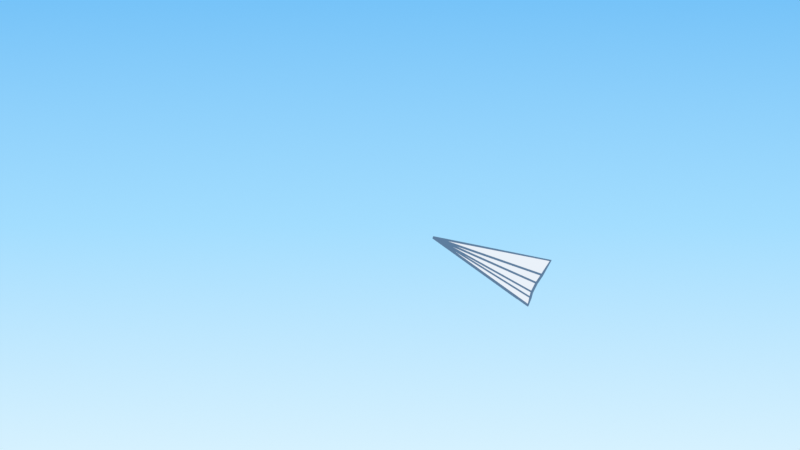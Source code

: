 # Source: PaperPlaneLoading.blend  (saved by Blender 5.2.45; exported with 4.5.12 LTS)
import bpy
from mathutils import Matrix  # noqa: F401  (used for matrix-valued properties, if any)

bpy.ops.wm.read_factory_settings(use_empty=True)
scene = bpy.context.scene
scene.name = 'PaperPlaneLoading'

# ---- collections
col_planeonly = bpy.data.collections.new('PlaneOnly'); scene.collection.children.link(col_planeonly)

# ---- materials (node trees are filled in below, after node groups)
mat_skygradient = bpy.data.materials.new('SkyGradient')
mat_cloudtoon = bpy.data.materials.new('CloudToon')
mat_whiteoutmat = bpy.data.materials.new('WhiteoutMat')
mat_papertoon = bpy.data.materials.new('PaperToon')
mat_ink = bpy.data.materials.new('Ink')

# ---- node groups
ng_inkoutline = bpy.data.node_groups.new('InkOutline', 'GeometryNodeTree')
_s = ng_inkoutline.interface.new_socket(name='Geometry', in_out='OUTPUT', socket_type='NodeSocketGeometry')
_s = ng_inkoutline.interface.new_socket(name='Geometry', in_out='INPUT', socket_type='NodeSocketGeometry')
_N = ng_inkoutline.nodes; _L = ng_inkoutline.links
n0 = _N.new('NodeGroupInput'); n0.name = 'Group Input'; n0.location = (0, 0)
n1 = _N.new('NodeGroupOutput'); n1.name = 'Group Output'; n1.location = (0, 0)
n2 = _N.new('GeometryNodeMeshToCurve'); n2.name = 'Mesh to Curve'; n2.location = (0, 0)
n3 = _N.new('GeometryNodeCurvePrimitiveCircle'); n3.name = 'Curve Circle'; n3.location = (0, 0)
n3.inputs[0].default_value = 6
n3.inputs[4].default_value = 0.026
n4 = _N.new('GeometryNodeCurveToMesh'); n4.name = 'Curve to Mesh'; n4.location = (0, 0)
n5 = _N.new('GeometryNodeSetMaterial'); n5.name = 'Set Material'; n5.location = (0, 0)
n5.inputs[2].default_value = mat_ink
n6 = _N.new('GeometryNodeJoinGeometry'); n6.name = 'Join Geometry'; n6.location = (0, 0)
_L.new(n0.outputs[0], n2.inputs[0])
_L.new(n2.outputs[0], n4.inputs[0])
_L.new(n3.outputs[0], n4.inputs[1])
_L.new(n4.outputs[0], n5.inputs[0])
_L.new(n0.outputs[0], n6.inputs[0])
_L.new(n5.outputs[0], n6.inputs[0])
_L.new(n6.outputs[0], n1.inputs[0])
n1.is_active_output = True

# ---- material node trees
mat_skygradient.use_nodes = True; mat_skygradient.node_tree.nodes.clear()
_N = mat_skygradient.node_tree.nodes; _L = mat_skygradient.node_tree.links
n0 = _N.new('ShaderNodeTexCoord'); n0.name = 'Texture Coordinate'; n0.location = (0, 0)
n1 = _N.new('ShaderNodeSeparateXYZ'); n1.name = 'Separate XYZ'; n1.location = (0, 0)
n2 = _N.new('ShaderNodeMapRange'); n2.name = 'Map Range'; n2.location = (0, 0)
n2.inputs[1].default_value = 0.25
n2.inputs[2].default_value = 0.75
n3 = _N.new('ShaderNodeValToRGB'); n3.name = 'Color Ramp'; n3.location = (0, 0)
while len(n3.color_ramp.elements) > 1: n3.color_ramp.elements.remove(n3.color_ramp.elements[-1])
n3.color_ramp.elements[0].position = 0.0; n3.color_ramp.elements[0].color = (0.7686, 0.9333, 1.0, 1.0)
_e = n3.color_ramp.elements.new(0.5); _e.color = (0.3647, 0.7255, 1.0, 1.0)
_e = n3.color_ramp.elements.new(1.0); _e.color = (0.1216, 0.4863, 0.9216, 1.0)
n4 = _N.new('ShaderNodeEmission'); n4.name = 'Emission'; n4.location = (0, 0)
n5 = _N.new('ShaderNodeOutputMaterial'); n5.name = 'Material Output'; n5.location = (0, 0)
_L.new(n0.outputs[0], n1.inputs[0])
_L.new(n1.outputs[1], n2.inputs[0])
_L.new(n2.outputs[0], n3.inputs[0])
_L.new(n3.outputs[0], n4.inputs[0])
_L.new(n4.outputs[0], n5.inputs[0])
n5.is_active_output = True
mat_cloudtoon.use_nodes = True; mat_cloudtoon.node_tree.nodes.clear()
_N = mat_cloudtoon.node_tree.nodes; _L = mat_cloudtoon.node_tree.links
n0 = _N.new('ShaderNodeBsdfDiffuse'); n0.name = 'Diffuse BSDF'; n0.location = (0, 0)
n0.width = 160
n1 = _N.new('ShaderNodeShaderToRGB'); n1.name = 'Shader to RGB'; n1.location = (0, 0)
n2 = _N.new('ShaderNodeValToRGB'); n2.name = 'Color Ramp'; n2.location = (0, 0)
n2.color_ramp.interpolation = 'CONSTANT'
while len(n2.color_ramp.elements) > 1: n2.color_ramp.elements.remove(n2.color_ramp.elements[-1])
n2.color_ramp.elements[0].position = 0.0; n2.color_ramp.elements[0].color = (0.8118, 0.8902, 0.9804, 1.0)
_e = n2.color_ramp.elements.new(0.3); _e.color = (1.0, 1.0, 1.0, 1.0)
n3 = _N.new('ShaderNodeEmission'); n3.name = 'Emission'; n3.location = (0, 0)
n4 = _N.new('ShaderNodeOutputMaterial'); n4.name = 'Material Output'; n4.location = (0, 0)
_L.new(n0.outputs[0], n1.inputs[0])
_L.new(n1.outputs[0], n2.inputs[0])
_L.new(n2.outputs[0], n3.inputs[0])
_L.new(n3.outputs[0], n4.inputs[0])
n4.is_active_output = True
mat_whiteoutmat.use_nodes = True; mat_whiteoutmat.node_tree.nodes.clear()
_N = mat_whiteoutmat.node_tree.nodes; _L = mat_whiteoutmat.node_tree.links
n0 = _N.new('ShaderNodeEmission'); n0.name = 'Emission'; n0.location = (0, 0)
n1 = _N.new('ShaderNodeBsdfTransparent'); n1.name = 'Transparent BSDF'; n1.location = (0, 0)
n2 = _N.new('ShaderNodeMixShader'); n2.name = 'Mix Shader'; n2.location = (0, 0)
n2.inputs[0].default_value = 0.0
n3 = _N.new('ShaderNodeOutputMaterial'); n3.name = 'Material Output'; n3.location = (0, 0)
_L.new(n1.outputs[0], n2.inputs[1])
_L.new(n0.outputs[0], n2.inputs[2])
_L.new(n2.outputs[0], n3.inputs[0])
n3.is_active_output = True
mat_papertoon.use_nodes = True; mat_papertoon.node_tree.nodes.clear()
_N = mat_papertoon.node_tree.nodes; _L = mat_papertoon.node_tree.links
n0 = _N.new('ShaderNodeBsdfDiffuse'); n0.name = 'Diffuse BSDF'; n0.location = (0, 0)
n0.width = 160
n1 = _N.new('ShaderNodeShaderToRGB'); n1.name = 'Shader to RGB'; n1.location = (0, 0)
n2 = _N.new('ShaderNodeValToRGB'); n2.name = 'Color Ramp'; n2.location = (0, 0)
n2.color_ramp.interpolation = 'CONSTANT'
while len(n2.color_ramp.elements) > 1: n2.color_ramp.elements.remove(n2.color_ramp.elements[-1])
n2.color_ramp.elements[0].position = 0.0; n2.color_ramp.elements[0].color = (0.6157, 0.7216, 0.8549, 1.0)
_e = n2.color_ramp.elements.new(0.18); _e.color = (0.8275, 0.8863, 0.9569, 1.0)
_e = n2.color_ramp.elements.new(0.55); _e.color = (1.0, 1.0, 1.0, 1.0)
n3 = _N.new('ShaderNodeEmission'); n3.name = 'Emission'; n3.location = (0, 0)
n4 = _N.new('ShaderNodeOutputMaterial'); n4.name = 'Material Output'; n4.location = (0, 0)
_L.new(n0.outputs[0], n1.inputs[0])
_L.new(n1.outputs[0], n2.inputs[0])
_L.new(n2.outputs[0], n3.inputs[0])
_L.new(n3.outputs[0], n4.inputs[0])
n4.is_active_output = True
mat_ink.use_nodes = True; mat_ink.node_tree.nodes.clear()
_N = mat_ink.node_tree.nodes; _L = mat_ink.node_tree.links
n0 = _N.new('ShaderNodeEmission'); n0.name = 'Emission'; n0.location = (0, 0)
n0.inputs[0].default_value = (0.1137, 0.2078, 0.3412, 1.0)
n1 = _N.new('ShaderNodeOutputMaterial'); n1.name = 'Material Output'; n1.location = (0, 0)
_L.new(n0.outputs[0], n1.inputs[0])
n1.is_active_output = True

# ---- cameras
cam_cam = bpy.data.cameras.new('Cam')
cam_cam.type = 'ORTHO'
cam_cam.clip_end = 200.0
cam_cam.ortho_scale = 16.0
cam_spritecam = bpy.data.cameras.new('SpriteCam')
cam_spritecam.type = 'ORTHO'
cam_spritecam.clip_end = 200.0
cam_spritecam.ortho_scale = 54.0

# ---- lights
light_sun = bpy.data.lights.new('Sun', 'SUN')
light_sun.energy = 3.0

# ---- meshes
me_plane = bpy.data.meshes.new('Plane')
me_plane.from_pydata([(-0.5, -0.5, 0.0), (0.5, -0.5, 0.0), (-0.5, 0.5, 0.0), (0.5, 0.5, 0.0)], [], [(0, 1, 3, 2)])
_uv = me_plane.uv_layers.new(name='UVMap')
_uv.uv.foreach_set('vector', [0.0, 0.0, 1.0, 0.0, 1.0, 1.0, 0.0, 1.0])
me_plane.materials.append(mat_skygradient)
me_plane.update()
me_plane_001 = bpy.data.meshes.new('Plane.001')
me_plane_001.from_pydata([(-0.5, -0.5, 0.0), (0.5, -0.5, 0.0), (-0.5, 0.5, 0.0), (0.5, 0.5, 0.0)], [], [(0, 1, 3, 2)])
_uv = me_plane_001.uv_layers.new(name='UVMap')
_uv.uv.foreach_set('vector', [0.0, 0.0, 1.0, 0.0, 1.0, 1.0, 0.0, 1.0])
me_plane_001.materials.append(mat_whiteoutmat)
me_plane_001.update()
me_paperplane3d = bpy.data.meshes.new('PaperPlane3D')
me_paperplane3d.from_pydata([(0.0, 1.2, 0.0), (0.0, -0.864, -0.36), (-0.192, -1.056, 0.036), (0.192, -1.056, 0.036), (-0.48, -1.08, 0.084), (0.48, -1.08, 0.084), (-0.936, -1.104, 0.192), (0.936, -1.104, 0.192)], [], [(0, 4, 2), (0, 6, 4), (0, 3, 5), (0, 5, 7), (0, 2, 1), (0, 1, 3), (0, 3, 2)])
me_paperplane3d.materials.append(mat_papertoon)
me_paperplane3d.materials.append(mat_ink)
me_paperplane3d.update()

# ---- objects
ob_cam = bpy.data.objects.new('Cam', cam_cam)
ob_sun = bpy.data.objects.new('Sun', light_sun)
ob_sky = bpy.data.objects.new('Sky', me_plane)
ob_cloud0 = bpy.data.objects.new('Cloud0', None)
ob_cloud1 = bpy.data.objects.new('Cloud1', None)
ob_cloud2 = bpy.data.objects.new('Cloud2', None)
ob_cloud3 = bpy.data.objects.new('Cloud3', None)
ob_whiteout = bpy.data.objects.new('Whiteout', me_plane_001)
ob_cloudinst0 = bpy.data.objects.new('CloudInst0', None)
ob_cloudinst1 = bpy.data.objects.new('CloudInst1', None)
ob_cloudinst2 = bpy.data.objects.new('CloudInst2', None)
ob_cloudinst3 = bpy.data.objects.new('CloudInst3', None)
ob_cloudinst4 = bpy.data.objects.new('CloudInst4', None)
ob_cloudinst5 = bpy.data.objects.new('CloudInst5', None)
ob_spritecam = bpy.data.objects.new('SpriteCam', cam_spritecam)
ob_paperplane = bpy.data.objects.new('PaperPlane', me_paperplane3d)

# ---- transforms, parenting, visibility, modifiers, constraints
ob_cam.location = (0.0, 0.0, 50.0)
ob_sun.location = (0.0, 0.0, 0.0)
ob_sun.rotation_euler = (0.9695, 4.862e-08, -2.601)
ob_sky.location = (0.0, 0.0, -30.0)
ob_sky.scale = (40.0, 24.0, 1.0)
ob_cloud0.location = (0.0, 0.0, -5.0)
ob_cloud0.scale = (1.0, 1.0, 0.35)
ob_cloud0.empty_image_offset = (0.0, 0.0)
ob_cloud0.hide_viewport = True
ob_cloud0.hide_render = True
ob_cloud1.location = (0.0, 0.0, -5.0)
ob_cloud1.scale = (1.0, 1.0, 0.35)
ob_cloud1.empty_image_offset = (0.0, 0.0)
ob_cloud1.hide_viewport = True
ob_cloud1.hide_render = True
ob_cloud2.location = (0.0, 0.0, -5.0)
ob_cloud2.scale = (1.0, 1.0, 0.35)
ob_cloud2.empty_image_offset = (0.0, 0.0)
ob_cloud2.hide_viewport = True
ob_cloud2.hide_render = True
ob_cloud3.location = (0.0, 0.0, -5.0)
ob_cloud3.scale = (1.0, 1.0, 0.35)
ob_cloud3.empty_image_offset = (0.0, 0.0)
ob_cloud3.hide_viewport = True
ob_cloud3.hide_render = True
ob_whiteout.location = (0.0, 0.0, 45.0)
ob_whiteout.scale = (20.0, 12.0, 1.0)
ob_cloudinst0.location = (-6.155, 2.9, -5.0)
ob_cloudinst0.scale = (1.0, 1.0, 0.35)
ob_cloudinst0.empty_image_offset = (0.0, 0.0)
ob_cloudinst1.location = (2.61, 3.4, -5.1)
ob_cloudinst1.scale = (0.8, 0.8, 0.28)
ob_cloudinst1.empty_image_offset = (0.0, 0.0)
ob_cloudinst2.location = (6.074, -0.7, -5.2)
ob_cloudinst2.scale = (0.7, 0.7, 0.245)
ob_cloudinst2.empty_image_offset = (0.0, 0.0)
ob_cloudinst3.location = (-3.72, -3.2, -5.3)
ob_cloudinst3.scale = (0.9, 0.9, 0.315)
ob_cloudinst3.empty_image_offset = (0.0, 0.0)
ob_cloudinst4.location = (-8.194, 0.8, -5.4)
ob_cloudinst4.scale = (0.55, 0.55, 0.1925)
ob_cloudinst4.empty_image_offset = (0.0, 0.0)
ob_cloudinst5.location = (0.575, -1.9, -5.5)
ob_cloudinst5.scale = (0.6, 0.6, 0.21)
ob_cloudinst5.empty_image_offset = (0.0, 0.0)
ob_spritecam.location = (0.0, -0.6, 50.0)
ob_paperplane.location = (1.73, -0.7992, 0.0)
ob_paperplane.rotation_mode = 'QUATERNION'
ob_paperplane.rotation_quaternion = (0.7472, -0.2493, 0.4136, 0.4565)
_m = ob_paperplane.modifiers.new('InkOutline', 'NODES')
_m.node_group = ng_inkoutline

# ---- collection membership
scene.collection.objects.link(ob_cam)
scene.collection.objects.link(ob_sun)
scene.collection.objects.link(ob_sky)
scene.collection.objects.link(ob_cloud0)
scene.collection.objects.link(ob_cloud1)
scene.collection.objects.link(ob_cloud2)
scene.collection.objects.link(ob_cloud3)
scene.collection.objects.link(ob_whiteout)
scene.collection.objects.link(ob_cloudinst0)
scene.collection.objects.link(ob_cloudinst1)
scene.collection.objects.link(ob_cloudinst2)
scene.collection.objects.link(ob_cloudinst3)
scene.collection.objects.link(ob_cloudinst4)
scene.collection.objects.link(ob_cloudinst5)
scene.collection.objects.link(ob_spritecam)
col_planeonly.objects.link(ob_paperplane)

# ---- scene / render settings (as saved in the file)
scene.camera = ob_cam
scene.frame_start = 1; scene.frame_end = 354; scene.frame_set(100)
scene.render.engine = 'BLENDER_EEVEE_NEXT'
scene.render.image_settings.exr_codec = 'NONE'
scene.render.resolution_percentage = 50
scene.render.fps = 30
scene.render.use_bake_clear = False
scene.render.bake_margin = 0
scene.render.bake_bias = 0.0
scene.render.bake_samples = 0
scene.render.simplify_subdivision_render = 0
scene.render.simplify_child_particles_render = 0.0
scene.render.compositor_device = 'GPU'
scene.eevee.use_volume_custom_range = False
scene.eevee.gtao_distance = 0.0
scene.eevee.use_fast_gi = False
scene.eevee.fast_gi_thickness_near = 0.1
scene.eevee.fast_gi_thickness_far = 0.0
scene.eevee.ray_tracing_options.screen_trace_thickness = 0.1
scene.view_settings.view_transform = 'Standard'
bpy.context.view_layer.update()
